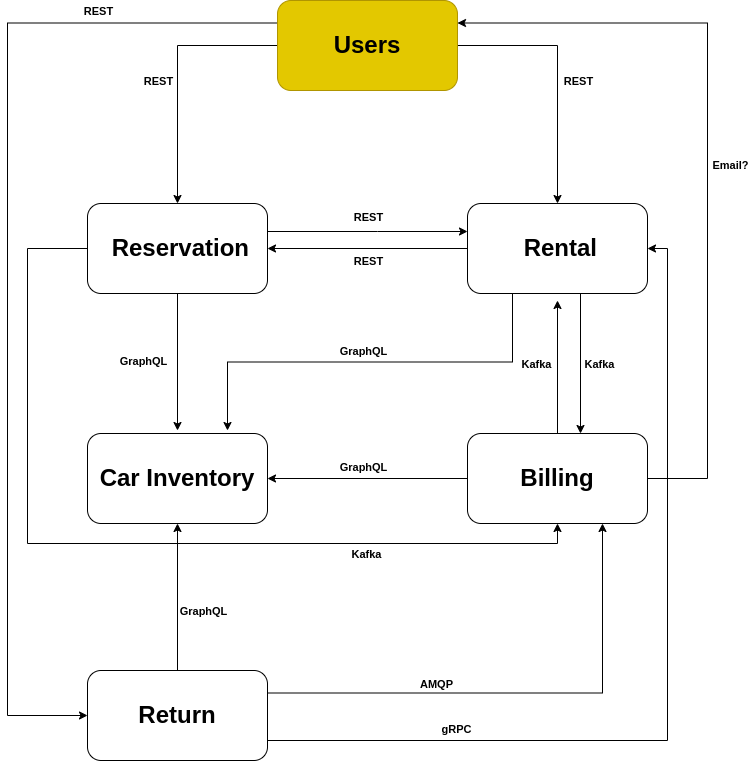

The diagram above was exported from draw.io. Its source (the exported page's mxGraphModel, read from the mxfile embedded in the PNG):
<mxGraphModel dx="1035" dy="574" grid="1" gridSize="10" guides="1" tooltips="1" connect="1" arrows="1" fold="1" page="1" pageScale="1" pageWidth="850" pageHeight="1100" math="0" shadow="0">
  <root>
    <mxCell id="0" />
    <mxCell id="1" parent="0" />
    <mxCell id="GkDAXteDKY7I1FEN5Dex-16" style="edgeStyle=orthogonalEdgeStyle;rounded=0;orthogonalLoop=1;jettySize=auto;html=1;" parent="1" source="nU0_PI0wx-5Qv-WdIDRJ-1" edge="1">
      <mxGeometry relative="1" as="geometry">
        <mxPoint x="210" y="480" as="targetPoint" />
      </mxGeometry>
    </mxCell>
    <mxCell id="GkDAXteDKY7I1FEN5Dex-18" style="edgeStyle=orthogonalEdgeStyle;rounded=0;orthogonalLoop=1;jettySize=auto;html=1;entryX=0.5;entryY=1;entryDx=0;entryDy=0;" parent="1" source="nU0_PI0wx-5Qv-WdIDRJ-1" target="6S0sFSGnOkzt3MYJ-OAf-4" edge="1">
      <mxGeometry relative="1" as="geometry">
        <Array as="points">
          <mxPoint x="60" y="298" />
          <mxPoint x="60" y="593" />
          <mxPoint x="590" y="593" />
        </Array>
      </mxGeometry>
    </mxCell>
    <mxCell id="nU0_PI0wx-5Qv-WdIDRJ-1" value="&lt;h1&gt;&amp;nbsp;Reservation&lt;/h1&gt;" style="rounded=1;whiteSpace=wrap;html=1;" parent="1" vertex="1">
      <mxGeometry x="120" y="253" width="180" height="90" as="geometry" />
    </mxCell>
    <mxCell id="6S0sFSGnOkzt3MYJ-OAf-6" style="edgeStyle=orthogonalEdgeStyle;rounded=0;orthogonalLoop=1;jettySize=auto;html=1;exitX=1;exitY=0.5;exitDx=0;exitDy=0;entryX=0;entryY=0.5;entryDx=0;entryDy=0;fontFamily=Helvetica;fontStyle=1;align=center;" parent="1" edge="1">
      <mxGeometry relative="1" as="geometry">
        <Array as="points">
          <mxPoint x="410" y="281" />
          <mxPoint x="410" y="281" />
        </Array>
        <mxPoint x="300" y="281" as="sourcePoint" />
        <mxPoint x="500" y="281" as="targetPoint" />
      </mxGeometry>
    </mxCell>
    <mxCell id="6S0sFSGnOkzt3MYJ-OAf-7" value="&lt;b&gt;REST&lt;/b&gt;" style="edgeLabel;html=1;align=center;verticalAlign=middle;resizable=0;points=[];fontFamily=Helvetica;" parent="6S0sFSGnOkzt3MYJ-OAf-6" vertex="1" connectable="0">
      <mxGeometry x="-0.206" y="-2" relative="1" as="geometry">
        <mxPoint x="21" y="-17" as="offset" />
      </mxGeometry>
    </mxCell>
    <mxCell id="GkDAXteDKY7I1FEN5Dex-10" style="edgeStyle=orthogonalEdgeStyle;rounded=0;orthogonalLoop=1;jettySize=auto;html=1;" parent="1" edge="1">
      <mxGeometry relative="1" as="geometry">
        <mxPoint x="613" y="343" as="sourcePoint" />
        <mxPoint x="613" y="483" as="targetPoint" />
      </mxGeometry>
    </mxCell>
    <mxCell id="GkDAXteDKY7I1FEN5Dex-12" style="edgeStyle=orthogonalEdgeStyle;rounded=0;orthogonalLoop=1;jettySize=auto;html=1;exitX=0.25;exitY=1;exitDx=0;exitDy=0;" parent="1" source="6S0sFSGnOkzt3MYJ-OAf-2" edge="1">
      <mxGeometry relative="1" as="geometry">
        <mxPoint x="260" y="480" as="targetPoint" />
      </mxGeometry>
    </mxCell>
    <mxCell id="GkDAXteDKY7I1FEN5Dex-27" style="edgeStyle=orthogonalEdgeStyle;rounded=0;orthogonalLoop=1;jettySize=auto;html=1;" parent="1" source="6S0sFSGnOkzt3MYJ-OAf-2" target="nU0_PI0wx-5Qv-WdIDRJ-1" edge="1">
      <mxGeometry relative="1" as="geometry" />
    </mxCell>
    <mxCell id="6S0sFSGnOkzt3MYJ-OAf-2" value="&lt;h1&gt;&amp;nbsp;Rental&lt;/h1&gt;" style="rounded=1;whiteSpace=wrap;html=1;" parent="1" vertex="1">
      <mxGeometry x="500" y="253" width="180" height="90" as="geometry" />
    </mxCell>
    <mxCell id="GkDAXteDKY7I1FEN5Dex-21" style="edgeStyle=orthogonalEdgeStyle;rounded=0;orthogonalLoop=1;jettySize=auto;html=1;entryX=1;entryY=0.5;entryDx=0;entryDy=0;" parent="1" source="6S0sFSGnOkzt3MYJ-OAf-4" target="6S0sFSGnOkzt3MYJ-OAf-5" edge="1">
      <mxGeometry relative="1" as="geometry" />
    </mxCell>
    <mxCell id="GkDAXteDKY7I1FEN5Dex-23" style="edgeStyle=orthogonalEdgeStyle;rounded=0;orthogonalLoop=1;jettySize=auto;html=1;" parent="1" source="6S0sFSGnOkzt3MYJ-OAf-4" edge="1">
      <mxGeometry relative="1" as="geometry">
        <mxPoint x="590" y="350" as="targetPoint" />
      </mxGeometry>
    </mxCell>
    <mxCell id="GkDAXteDKY7I1FEN5Dex-42" style="edgeStyle=orthogonalEdgeStyle;rounded=0;orthogonalLoop=1;jettySize=auto;html=1;entryX=1;entryY=0.25;entryDx=0;entryDy=0;" parent="1" source="6S0sFSGnOkzt3MYJ-OAf-4" target="GkDAXteDKY7I1FEN5Dex-2" edge="1">
      <mxGeometry relative="1" as="geometry">
        <Array as="points">
          <mxPoint x="740" y="528" />
          <mxPoint x="740" y="73" />
        </Array>
      </mxGeometry>
    </mxCell>
    <mxCell id="6S0sFSGnOkzt3MYJ-OAf-4" value="&lt;h1&gt;Billing&lt;/h1&gt;" style="rounded=1;whiteSpace=wrap;html=1;" parent="1" vertex="1">
      <mxGeometry x="500" y="483" width="180" height="90" as="geometry" />
    </mxCell>
    <mxCell id="6S0sFSGnOkzt3MYJ-OAf-5" value="&lt;h1&gt;Car Inventory&lt;/h1&gt;" style="rounded=1;whiteSpace=wrap;html=1;" parent="1" vertex="1">
      <mxGeometry x="120" y="483" width="180" height="90" as="geometry" />
    </mxCell>
    <mxCell id="GkDAXteDKY7I1FEN5Dex-5" style="edgeStyle=orthogonalEdgeStyle;rounded=0;orthogonalLoop=1;jettySize=auto;html=1;" parent="1" source="GkDAXteDKY7I1FEN5Dex-2" target="6S0sFSGnOkzt3MYJ-OAf-2" edge="1">
      <mxGeometry relative="1" as="geometry" />
    </mxCell>
    <mxCell id="GkDAXteDKY7I1FEN5Dex-6" style="edgeStyle=orthogonalEdgeStyle;rounded=0;orthogonalLoop=1;jettySize=auto;html=1;entryX=0.5;entryY=0;entryDx=0;entryDy=0;" parent="1" source="GkDAXteDKY7I1FEN5Dex-2" target="nU0_PI0wx-5Qv-WdIDRJ-1" edge="1">
      <mxGeometry relative="1" as="geometry" />
    </mxCell>
    <mxCell id="GkDAXteDKY7I1FEN5Dex-38" style="edgeStyle=orthogonalEdgeStyle;rounded=0;orthogonalLoop=1;jettySize=auto;html=1;exitX=0;exitY=0.25;exitDx=0;exitDy=0;entryX=0;entryY=0.5;entryDx=0;entryDy=0;" parent="1" source="GkDAXteDKY7I1FEN5Dex-2" target="GkDAXteDKY7I1FEN5Dex-29" edge="1">
      <mxGeometry relative="1" as="geometry">
        <Array as="points">
          <mxPoint x="40" y="73" />
          <mxPoint x="40" y="765" />
        </Array>
      </mxGeometry>
    </mxCell>
    <mxCell id="GkDAXteDKY7I1FEN5Dex-2" value="&lt;h1&gt;Users&lt;/h1&gt;" style="rounded=1;whiteSpace=wrap;html=1;fillColor=#e3c800;strokeColor=#B09500;fontColor=#000000;" parent="1" vertex="1">
      <mxGeometry x="310" y="50" width="180" height="90" as="geometry" />
    </mxCell>
    <mxCell id="GkDAXteDKY7I1FEN5Dex-8" value="&lt;b&gt;REST&lt;/b&gt;" style="edgeLabel;html=1;align=center;verticalAlign=middle;resizable=0;points=[];fontFamily=Helvetica;" parent="1" vertex="1" connectable="0">
      <mxGeometry x="610" y="130" as="geometry" />
    </mxCell>
    <mxCell id="GkDAXteDKY7I1FEN5Dex-9" value="&lt;b&gt;REST&lt;/b&gt;" style="edgeLabel;html=1;align=center;verticalAlign=middle;resizable=0;points=[];fontFamily=Helvetica;" parent="1" vertex="1" connectable="0">
      <mxGeometry x="190" y="130" as="geometry" />
    </mxCell>
    <mxCell id="GkDAXteDKY7I1FEN5Dex-11" value="&lt;b&gt;Kafka&lt;/b&gt;" style="edgeLabel;html=1;align=center;verticalAlign=middle;resizable=0;points=[];fontFamily=Helvetica;" parent="1" vertex="1" connectable="0">
      <mxGeometry x="633" y="400" as="geometry">
        <mxPoint x="-2" y="13" as="offset" />
      </mxGeometry>
    </mxCell>
    <mxCell id="GkDAXteDKY7I1FEN5Dex-14" value="&lt;b&gt;GraphQL&lt;br&gt;&lt;/b&gt;" style="edgeLabel;html=1;align=center;verticalAlign=middle;resizable=0;points=[];fontFamily=Helvetica;" parent="1" vertex="1" connectable="0">
      <mxGeometry x="410" y="400" as="geometry">
        <mxPoint x="-15" as="offset" />
      </mxGeometry>
    </mxCell>
    <mxCell id="GkDAXteDKY7I1FEN5Dex-17" value="&lt;b&gt;GraphQL&lt;br&gt;&lt;/b&gt;" style="edgeLabel;html=1;align=center;verticalAlign=middle;resizable=0;points=[];fontFamily=Helvetica;" parent="1" vertex="1" connectable="0">
      <mxGeometry x="190" y="410" as="geometry">
        <mxPoint x="-15" as="offset" />
      </mxGeometry>
    </mxCell>
    <mxCell id="GkDAXteDKY7I1FEN5Dex-19" value="&lt;b&gt;Kafka&lt;/b&gt;" style="edgeLabel;html=1;align=center;verticalAlign=middle;resizable=0;points=[];fontFamily=Helvetica;" parent="1" vertex="1" connectable="0">
      <mxGeometry x="400" y="590" as="geometry">
        <mxPoint x="-2" y="13" as="offset" />
      </mxGeometry>
    </mxCell>
    <mxCell id="GkDAXteDKY7I1FEN5Dex-22" value="&lt;b&gt;GraphQL&lt;br&gt;&lt;/b&gt;" style="edgeLabel;html=1;align=center;verticalAlign=middle;resizable=0;points=[];fontFamily=Helvetica;" parent="1" vertex="1" connectable="0">
      <mxGeometry x="410" y="516" as="geometry">
        <mxPoint x="-15" as="offset" />
      </mxGeometry>
    </mxCell>
    <mxCell id="GkDAXteDKY7I1FEN5Dex-24" value="&lt;b&gt;Kafka&lt;/b&gt;" style="edgeLabel;html=1;align=center;verticalAlign=middle;resizable=0;points=[];fontFamily=Helvetica;" parent="1" vertex="1" connectable="0">
      <mxGeometry x="570" y="400" as="geometry">
        <mxPoint x="-2" y="13" as="offset" />
      </mxGeometry>
    </mxCell>
    <mxCell id="GkDAXteDKY7I1FEN5Dex-28" value="&lt;b&gt;REST&lt;/b&gt;" style="edgeLabel;html=1;align=center;verticalAlign=middle;resizable=0;points=[];fontFamily=Helvetica;" parent="1" vertex="1" connectable="0">
      <mxGeometry x="400" y="310" as="geometry" />
    </mxCell>
    <mxCell id="GkDAXteDKY7I1FEN5Dex-30" style="edgeStyle=orthogonalEdgeStyle;rounded=0;orthogonalLoop=1;jettySize=auto;html=1;entryX=1;entryY=0.5;entryDx=0;entryDy=0;" parent="1" source="GkDAXteDKY7I1FEN5Dex-29" target="6S0sFSGnOkzt3MYJ-OAf-2" edge="1">
      <mxGeometry relative="1" as="geometry">
        <Array as="points">
          <mxPoint x="700" y="790" />
          <mxPoint x="700" y="298" />
        </Array>
      </mxGeometry>
    </mxCell>
    <mxCell id="GkDAXteDKY7I1FEN5Dex-31" style="edgeStyle=orthogonalEdgeStyle;rounded=0;orthogonalLoop=1;jettySize=auto;html=1;" parent="1" source="GkDAXteDKY7I1FEN5Dex-29" target="6S0sFSGnOkzt3MYJ-OAf-5" edge="1">
      <mxGeometry relative="1" as="geometry" />
    </mxCell>
    <mxCell id="GkDAXteDKY7I1FEN5Dex-35" style="edgeStyle=orthogonalEdgeStyle;rounded=0;orthogonalLoop=1;jettySize=auto;html=1;exitX=1;exitY=0.25;exitDx=0;exitDy=0;entryX=0.75;entryY=1;entryDx=0;entryDy=0;" parent="1" source="GkDAXteDKY7I1FEN5Dex-29" target="6S0sFSGnOkzt3MYJ-OAf-4" edge="1">
      <mxGeometry relative="1" as="geometry" />
    </mxCell>
    <mxCell id="GkDAXteDKY7I1FEN5Dex-29" value="&lt;h1&gt;Return&lt;/h1&gt;" style="rounded=1;whiteSpace=wrap;html=1;" parent="1" vertex="1">
      <mxGeometry x="120" y="720" width="180" height="90" as="geometry" />
    </mxCell>
    <mxCell id="GkDAXteDKY7I1FEN5Dex-32" value="&lt;b&gt;GraphQL&lt;br&gt;&lt;/b&gt;" style="edgeLabel;html=1;align=center;verticalAlign=middle;resizable=0;points=[];fontFamily=Helvetica;" parent="1" vertex="1" connectable="0">
      <mxGeometry x="250" y="660" as="geometry">
        <mxPoint x="-15" as="offset" />
      </mxGeometry>
    </mxCell>
    <mxCell id="GkDAXteDKY7I1FEN5Dex-34" value="&lt;b&gt;gRPC&lt;/b&gt;" style="edgeLabel;html=1;align=center;verticalAlign=middle;resizable=0;points=[];fontFamily=Helvetica;" parent="1" vertex="1" connectable="0">
      <mxGeometry x="490" y="765" as="geometry">
        <mxPoint x="-2" y="13" as="offset" />
      </mxGeometry>
    </mxCell>
    <mxCell id="GkDAXteDKY7I1FEN5Dex-37" value="&lt;b&gt;AMQP&lt;/b&gt;" style="edgeLabel;html=1;align=center;verticalAlign=middle;resizable=0;points=[];fontFamily=Helvetica;" parent="1" vertex="1" connectable="0">
      <mxGeometry x="470" y="720" as="geometry">
        <mxPoint x="-2" y="13" as="offset" />
      </mxGeometry>
    </mxCell>
    <mxCell id="GkDAXteDKY7I1FEN5Dex-41" value="&lt;b&gt;Email?&lt;/b&gt;" style="edgeLabel;html=1;align=center;verticalAlign=middle;resizable=0;points=[];fontFamily=Helvetica;" parent="1" vertex="1" connectable="0">
      <mxGeometry x="755" y="220" as="geometry">
        <mxPoint x="7" y="-6" as="offset" />
      </mxGeometry>
    </mxCell>
    <mxCell id="GkDAXteDKY7I1FEN5Dex-44" value="&lt;b&gt;REST&lt;/b&gt;" style="edgeLabel;html=1;align=center;verticalAlign=middle;resizable=0;points=[];fontFamily=Helvetica;" parent="1" vertex="1" connectable="0">
      <mxGeometry x="130" y="60" as="geometry" />
    </mxCell>
  </root>
</mxGraphModel>